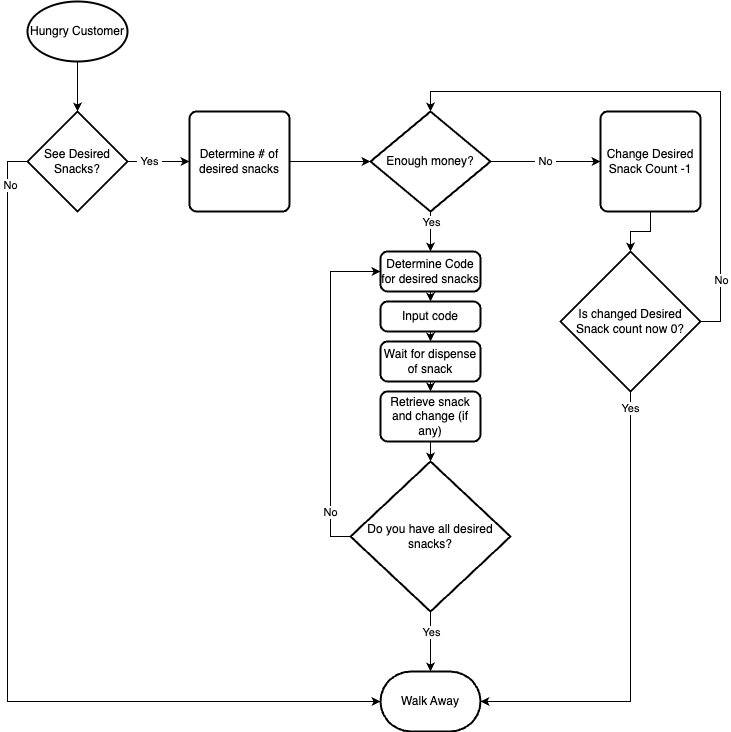

The diagram above was exported from draw.io. Its source (the exported page's mxGraphModel, read from the mxfile embedded in the PNG):
<mxGraphModel dx="874" dy="936" grid="1" gridSize="10" guides="1" tooltips="1" connect="1" arrows="1" fold="1" page="1" pageScale="1" pageWidth="827" pageHeight="1169" math="0" shadow="0">
  <root>
    <mxCell id="WIyWlLk6GJQsqaUBKTNV-0" />
    <mxCell id="WIyWlLk6GJQsqaUBKTNV-1" parent="WIyWlLk6GJQsqaUBKTNV-0" />
    <mxCell id="LaLaTQCTRbIiCum4S532-7" style="edgeStyle=orthogonalEdgeStyle;rounded=0;orthogonalLoop=1;jettySize=auto;html=1;exitX=0.5;exitY=1;exitDx=0;exitDy=0;exitPerimeter=0;entryX=0.5;entryY=0;entryDx=0;entryDy=0;entryPerimeter=0;" edge="1" parent="WIyWlLk6GJQsqaUBKTNV-1" source="LaLaTQCTRbIiCum4S532-4" target="LaLaTQCTRbIiCum4S532-6">
      <mxGeometry relative="1" as="geometry" />
    </mxCell>
    <mxCell id="LaLaTQCTRbIiCum4S532-4" value="Hungry Customer" style="strokeWidth=2;html=1;shape=mxgraph.flowchart.start_1;whiteSpace=wrap;" vertex="1" parent="WIyWlLk6GJQsqaUBKTNV-1">
      <mxGeometry x="98" y="40" width="100" height="60" as="geometry" />
    </mxCell>
    <mxCell id="LaLaTQCTRbIiCum4S532-5" value="Walk Away" style="strokeWidth=2;html=1;shape=mxgraph.flowchart.terminator;whiteSpace=wrap;" vertex="1" parent="WIyWlLk6GJQsqaUBKTNV-1">
      <mxGeometry x="451" y="710" width="100" height="60" as="geometry" />
    </mxCell>
    <mxCell id="LaLaTQCTRbIiCum4S532-8" style="edgeStyle=orthogonalEdgeStyle;rounded=0;orthogonalLoop=1;jettySize=auto;html=1;exitX=0;exitY=0.5;exitDx=0;exitDy=0;exitPerimeter=0;entryX=0;entryY=0.5;entryDx=0;entryDy=0;entryPerimeter=0;" edge="1" parent="WIyWlLk6GJQsqaUBKTNV-1" source="LaLaTQCTRbIiCum4S532-6" target="LaLaTQCTRbIiCum4S532-5">
      <mxGeometry relative="1" as="geometry" />
    </mxCell>
    <mxCell id="LaLaTQCTRbIiCum4S532-10" value="&amp;nbsp;No&amp;nbsp;" style="edgeLabel;html=1;align=center;verticalAlign=middle;resizable=0;points=[];" vertex="1" connectable="0" parent="LaLaTQCTRbIiCum4S532-8">
      <mxGeometry x="-0.9081" y="2" relative="1" as="geometry">
        <mxPoint as="offset" />
      </mxGeometry>
    </mxCell>
    <mxCell id="LaLaTQCTRbIiCum4S532-27" style="edgeStyle=orthogonalEdgeStyle;rounded=0;orthogonalLoop=1;jettySize=auto;html=1;exitX=1;exitY=0.5;exitDx=0;exitDy=0;exitPerimeter=0;entryX=0;entryY=0.5;entryDx=0;entryDy=0;" edge="1" parent="WIyWlLk6GJQsqaUBKTNV-1" source="LaLaTQCTRbIiCum4S532-6" target="LaLaTQCTRbIiCum4S532-26">
      <mxGeometry relative="1" as="geometry" />
    </mxCell>
    <mxCell id="LaLaTQCTRbIiCum4S532-28" value="&amp;nbsp;Yes&amp;nbsp;" style="edgeLabel;html=1;align=center;verticalAlign=middle;resizable=0;points=[];" vertex="1" connectable="0" parent="LaLaTQCTRbIiCum4S532-27">
      <mxGeometry x="-0.3333" y="1" relative="1" as="geometry">
        <mxPoint as="offset" />
      </mxGeometry>
    </mxCell>
    <mxCell id="LaLaTQCTRbIiCum4S532-6" value="See Desired Snacks?" style="strokeWidth=2;html=1;shape=mxgraph.flowchart.decision;whiteSpace=wrap;" vertex="1" parent="WIyWlLk6GJQsqaUBKTNV-1">
      <mxGeometry x="98" y="150" width="100" height="100" as="geometry" />
    </mxCell>
    <mxCell id="LaLaTQCTRbIiCum4S532-13" value="&amp;nbsp;No&amp;nbsp;" style="edgeStyle=orthogonalEdgeStyle;rounded=0;orthogonalLoop=1;jettySize=auto;html=1;exitX=1;exitY=0.5;exitDx=0;exitDy=0;exitPerimeter=0;entryX=0;entryY=0.5;entryDx=0;entryDy=0;" edge="1" parent="WIyWlLk6GJQsqaUBKTNV-1" source="LaLaTQCTRbIiCum4S532-12" target="LaLaTQCTRbIiCum4S532-14">
      <mxGeometry relative="1" as="geometry">
        <mxPoint x="651" y="200" as="targetPoint" />
      </mxGeometry>
    </mxCell>
    <mxCell id="LaLaTQCTRbIiCum4S532-21" style="edgeStyle=orthogonalEdgeStyle;rounded=0;orthogonalLoop=1;jettySize=auto;html=1;exitX=0.5;exitY=1;exitDx=0;exitDy=0;exitPerimeter=0;entryX=0.5;entryY=0;entryDx=0;entryDy=0;" edge="1" parent="WIyWlLk6GJQsqaUBKTNV-1" source="LaLaTQCTRbIiCum4S532-12" target="LaLaTQCTRbIiCum4S532-30">
      <mxGeometry relative="1" as="geometry">
        <mxPoint x="501" y="350" as="targetPoint" />
      </mxGeometry>
    </mxCell>
    <mxCell id="LaLaTQCTRbIiCum4S532-22" value="&amp;nbsp;Yes&amp;nbsp;" style="edgeLabel;html=1;align=center;verticalAlign=middle;resizable=0;points=[];" vertex="1" connectable="0" parent="LaLaTQCTRbIiCum4S532-21">
      <mxGeometry x="-0.48" relative="1" as="geometry">
        <mxPoint as="offset" />
      </mxGeometry>
    </mxCell>
    <mxCell id="LaLaTQCTRbIiCum4S532-12" value="Enough money?" style="strokeWidth=2;html=1;shape=mxgraph.flowchart.decision;whiteSpace=wrap;" vertex="1" parent="WIyWlLk6GJQsqaUBKTNV-1">
      <mxGeometry x="441" y="150" width="120" height="100" as="geometry" />
    </mxCell>
    <mxCell id="LaLaTQCTRbIiCum4S532-18" style="edgeStyle=orthogonalEdgeStyle;rounded=0;orthogonalLoop=1;jettySize=auto;html=1;exitX=0.5;exitY=1;exitDx=0;exitDy=0;entryX=0.5;entryY=0;entryDx=0;entryDy=0;entryPerimeter=0;" edge="1" parent="WIyWlLk6GJQsqaUBKTNV-1" source="LaLaTQCTRbIiCum4S532-14" target="LaLaTQCTRbIiCum4S532-16">
      <mxGeometry relative="1" as="geometry" />
    </mxCell>
    <mxCell id="LaLaTQCTRbIiCum4S532-14" value="Change Desired Snack Count -1" style="rounded=1;whiteSpace=wrap;html=1;absoluteArcSize=1;arcSize=14;strokeWidth=2;" vertex="1" parent="WIyWlLk6GJQsqaUBKTNV-1">
      <mxGeometry x="671" y="150" width="100" height="100" as="geometry" />
    </mxCell>
    <mxCell id="LaLaTQCTRbIiCum4S532-19" style="edgeStyle=orthogonalEdgeStyle;rounded=0;orthogonalLoop=1;jettySize=auto;html=1;exitX=1;exitY=0.5;exitDx=0;exitDy=0;exitPerimeter=0;entryX=0.5;entryY=0;entryDx=0;entryDy=0;entryPerimeter=0;" edge="1" parent="WIyWlLk6GJQsqaUBKTNV-1" source="LaLaTQCTRbIiCum4S532-16" target="LaLaTQCTRbIiCum4S532-12">
      <mxGeometry relative="1" as="geometry" />
    </mxCell>
    <mxCell id="LaLaTQCTRbIiCum4S532-20" value="&amp;nbsp;No&amp;nbsp;" style="edgeLabel;html=1;align=center;verticalAlign=middle;resizable=0;points=[];" vertex="1" connectable="0" parent="LaLaTQCTRbIiCum4S532-19">
      <mxGeometry x="-0.7786" relative="1" as="geometry">
        <mxPoint as="offset" />
      </mxGeometry>
    </mxCell>
    <mxCell id="LaLaTQCTRbIiCum4S532-23" style="edgeStyle=orthogonalEdgeStyle;rounded=0;orthogonalLoop=1;jettySize=auto;html=1;exitX=0.5;exitY=1;exitDx=0;exitDy=0;exitPerimeter=0;entryX=1;entryY=0.5;entryDx=0;entryDy=0;entryPerimeter=0;" edge="1" parent="WIyWlLk6GJQsqaUBKTNV-1" source="LaLaTQCTRbIiCum4S532-16" target="LaLaTQCTRbIiCum4S532-5">
      <mxGeometry relative="1" as="geometry" />
    </mxCell>
    <mxCell id="LaLaTQCTRbIiCum4S532-24" value="&amp;nbsp;Yes&amp;nbsp;" style="edgeLabel;html=1;align=center;verticalAlign=middle;resizable=0;points=[];" vertex="1" connectable="0" parent="LaLaTQCTRbIiCum4S532-23">
      <mxGeometry x="-0.9293" y="-1" relative="1" as="geometry">
        <mxPoint as="offset" />
      </mxGeometry>
    </mxCell>
    <mxCell id="LaLaTQCTRbIiCum4S532-16" value="Is changed Desired Snack count now 0?" style="strokeWidth=2;html=1;shape=mxgraph.flowchart.decision;whiteSpace=wrap;" vertex="1" parent="WIyWlLk6GJQsqaUBKTNV-1">
      <mxGeometry x="631" y="290" width="140" height="140" as="geometry" />
    </mxCell>
    <mxCell id="LaLaTQCTRbIiCum4S532-29" style="edgeStyle=orthogonalEdgeStyle;rounded=0;orthogonalLoop=1;jettySize=auto;html=1;exitX=1;exitY=0.5;exitDx=0;exitDy=0;entryX=0;entryY=0.5;entryDx=0;entryDy=0;entryPerimeter=0;" edge="1" parent="WIyWlLk6GJQsqaUBKTNV-1" source="LaLaTQCTRbIiCum4S532-26" target="LaLaTQCTRbIiCum4S532-12">
      <mxGeometry relative="1" as="geometry" />
    </mxCell>
    <mxCell id="LaLaTQCTRbIiCum4S532-26" value="Determine # of desired snacks" style="rounded=1;whiteSpace=wrap;html=1;absoluteArcSize=1;arcSize=14;strokeWidth=2;" vertex="1" parent="WIyWlLk6GJQsqaUBKTNV-1">
      <mxGeometry x="260" y="150" width="100" height="100" as="geometry" />
    </mxCell>
    <mxCell id="LaLaTQCTRbIiCum4S532-35" style="edgeStyle=orthogonalEdgeStyle;rounded=0;orthogonalLoop=1;jettySize=auto;html=1;exitX=0.5;exitY=1;exitDx=0;exitDy=0;entryX=0.5;entryY=0;entryDx=0;entryDy=0;" edge="1" parent="WIyWlLk6GJQsqaUBKTNV-1" source="LaLaTQCTRbIiCum4S532-30" target="LaLaTQCTRbIiCum4S532-31">
      <mxGeometry relative="1" as="geometry" />
    </mxCell>
    <mxCell id="LaLaTQCTRbIiCum4S532-30" value="Determine Code for desired snacks" style="rounded=1;whiteSpace=wrap;html=1;absoluteArcSize=1;arcSize=14;strokeWidth=2;" vertex="1" parent="WIyWlLk6GJQsqaUBKTNV-1">
      <mxGeometry x="451" y="290" width="100" height="40" as="geometry" />
    </mxCell>
    <mxCell id="LaLaTQCTRbIiCum4S532-36" style="edgeStyle=orthogonalEdgeStyle;rounded=0;orthogonalLoop=1;jettySize=auto;html=1;exitX=0.5;exitY=1;exitDx=0;exitDy=0;entryX=0.5;entryY=0;entryDx=0;entryDy=0;" edge="1" parent="WIyWlLk6GJQsqaUBKTNV-1" source="LaLaTQCTRbIiCum4S532-31" target="LaLaTQCTRbIiCum4S532-32">
      <mxGeometry relative="1" as="geometry" />
    </mxCell>
    <mxCell id="LaLaTQCTRbIiCum4S532-31" value="Input code" style="rounded=1;whiteSpace=wrap;html=1;absoluteArcSize=1;arcSize=14;strokeWidth=2;" vertex="1" parent="WIyWlLk6GJQsqaUBKTNV-1">
      <mxGeometry x="451" y="340" width="100" height="30" as="geometry" />
    </mxCell>
    <mxCell id="LaLaTQCTRbIiCum4S532-37" style="edgeStyle=orthogonalEdgeStyle;rounded=0;orthogonalLoop=1;jettySize=auto;html=1;exitX=0.5;exitY=1;exitDx=0;exitDy=0;entryX=0.5;entryY=0;entryDx=0;entryDy=0;" edge="1" parent="WIyWlLk6GJQsqaUBKTNV-1" source="LaLaTQCTRbIiCum4S532-32" target="LaLaTQCTRbIiCum4S532-33">
      <mxGeometry relative="1" as="geometry" />
    </mxCell>
    <mxCell id="LaLaTQCTRbIiCum4S532-32" value="Wait for dispense of snack" style="rounded=1;whiteSpace=wrap;html=1;absoluteArcSize=1;arcSize=14;strokeWidth=2;" vertex="1" parent="WIyWlLk6GJQsqaUBKTNV-1">
      <mxGeometry x="451" y="380" width="100" height="40" as="geometry" />
    </mxCell>
    <mxCell id="LaLaTQCTRbIiCum4S532-38" style="edgeStyle=orthogonalEdgeStyle;rounded=0;orthogonalLoop=1;jettySize=auto;html=1;exitX=0.5;exitY=1;exitDx=0;exitDy=0;entryX=0.5;entryY=0;entryDx=0;entryDy=0;entryPerimeter=0;" edge="1" parent="WIyWlLk6GJQsqaUBKTNV-1" source="LaLaTQCTRbIiCum4S532-33" target="LaLaTQCTRbIiCum4S532-34">
      <mxGeometry relative="1" as="geometry" />
    </mxCell>
    <mxCell id="LaLaTQCTRbIiCum4S532-33" value="Retrieve snack and change (if any)" style="rounded=1;whiteSpace=wrap;html=1;absoluteArcSize=1;arcSize=14;strokeWidth=2;" vertex="1" parent="WIyWlLk6GJQsqaUBKTNV-1">
      <mxGeometry x="451" y="430" width="100" height="50" as="geometry" />
    </mxCell>
    <mxCell id="LaLaTQCTRbIiCum4S532-39" style="edgeStyle=orthogonalEdgeStyle;rounded=0;orthogonalLoop=1;jettySize=auto;html=1;exitX=0;exitY=0.5;exitDx=0;exitDy=0;exitPerimeter=0;entryX=0;entryY=0.5;entryDx=0;entryDy=0;" edge="1" parent="WIyWlLk6GJQsqaUBKTNV-1" source="LaLaTQCTRbIiCum4S532-34" target="LaLaTQCTRbIiCum4S532-30">
      <mxGeometry relative="1" as="geometry" />
    </mxCell>
    <mxCell id="LaLaTQCTRbIiCum4S532-40" value="&amp;nbsp;No&amp;nbsp;" style="edgeLabel;html=1;align=center;verticalAlign=middle;resizable=0;points=[];" vertex="1" connectable="0" parent="LaLaTQCTRbIiCum4S532-39">
      <mxGeometry x="-0.6537" y="1" relative="1" as="geometry">
        <mxPoint y="13" as="offset" />
      </mxGeometry>
    </mxCell>
    <mxCell id="LaLaTQCTRbIiCum4S532-41" style="edgeStyle=orthogonalEdgeStyle;rounded=0;orthogonalLoop=1;jettySize=auto;html=1;exitX=0.5;exitY=1;exitDx=0;exitDy=0;exitPerimeter=0;entryX=0.5;entryY=0;entryDx=0;entryDy=0;entryPerimeter=0;" edge="1" parent="WIyWlLk6GJQsqaUBKTNV-1" source="LaLaTQCTRbIiCum4S532-34" target="LaLaTQCTRbIiCum4S532-5">
      <mxGeometry relative="1" as="geometry" />
    </mxCell>
    <mxCell id="LaLaTQCTRbIiCum4S532-42" value="&amp;nbsp;Yes&amp;nbsp;" style="edgeLabel;html=1;align=center;verticalAlign=middle;resizable=0;points=[];" vertex="1" connectable="0" parent="LaLaTQCTRbIiCum4S532-41">
      <mxGeometry x="-0.8878" y="1" relative="1" as="geometry">
        <mxPoint x="-1" y="17" as="offset" />
      </mxGeometry>
    </mxCell>
    <mxCell id="LaLaTQCTRbIiCum4S532-34" value="Do you have all desired snacks?" style="strokeWidth=2;html=1;shape=mxgraph.flowchart.decision;whiteSpace=wrap;" vertex="1" parent="WIyWlLk6GJQsqaUBKTNV-1">
      <mxGeometry x="421" y="500" width="160" height="150" as="geometry" />
    </mxCell>
  </root>
</mxGraphModel>